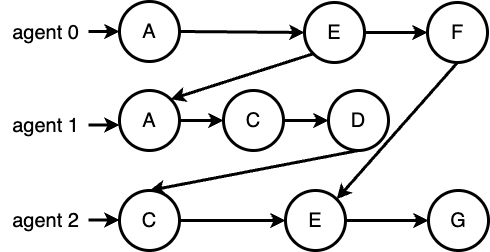

The diagram above was exported from draw.io. Its source (the exported page's mxGraphModel, read from the mxfile embedded in the PNG):
<mxGraphModel dx="954" dy="459" grid="1" gridSize="10" guides="1" tooltips="1" connect="1" arrows="1" fold="1" page="1" pageScale="1" pageWidth="827" pageHeight="1169" math="0" shadow="0">
  <root>
    <mxCell id="0" />
    <mxCell id="1" parent="0" />
    <mxCell id="d-0VwSYkQ2VPIJ4Z5fwB-29" value="E" style="ellipse;whiteSpace=wrap;html=1;aspect=fixed;strokeWidth=3;fontSize=20;" vertex="1" parent="1">
      <mxGeometry x="389" y="62" width="60" height="60" as="geometry" />
    </mxCell>
    <mxCell id="d-0VwSYkQ2VPIJ4Z5fwB-30" value="G" style="ellipse;whiteSpace=wrap;html=1;aspect=fixed;strokeWidth=3;fontSize=20;" vertex="1" parent="1">
      <mxGeometry x="513" y="250" width="60" height="60" as="geometry" />
    </mxCell>
    <mxCell id="d-0VwSYkQ2VPIJ4Z5fwB-31" value="C" style="ellipse;whiteSpace=wrap;html=1;aspect=fixed;strokeWidth=3;fontSize=20;" vertex="1" parent="1">
      <mxGeometry x="308" y="150" width="60" height="60" as="geometry" />
    </mxCell>
    <mxCell id="d-0VwSYkQ2VPIJ4Z5fwB-32" value="D" style="ellipse;whiteSpace=wrap;html=1;aspect=fixed;strokeWidth=3;fontSize=20;" vertex="1" parent="1">
      <mxGeometry x="413" y="150" width="60" height="60" as="geometry" />
    </mxCell>
    <mxCell id="d-0VwSYkQ2VPIJ4Z5fwB-33" value="F" style="ellipse;whiteSpace=wrap;html=1;aspect=fixed;strokeWidth=3;fontSize=20;" vertex="1" parent="1">
      <mxGeometry x="512" y="62" width="60" height="60" as="geometry" />
    </mxCell>
    <mxCell id="d-0VwSYkQ2VPIJ4Z5fwB-34" value="A" style="ellipse;whiteSpace=wrap;html=1;aspect=fixed;strokeWidth=3;fontSize=20;" vertex="1" parent="1">
      <mxGeometry x="204" y="61" width="60" height="60" as="geometry" />
    </mxCell>
    <mxCell id="d-0VwSYkQ2VPIJ4Z5fwB-35" value="" style="endArrow=classic;html=1;rounded=0;exitX=1;exitY=0.5;exitDx=0;exitDy=0;strokeWidth=3;fontSize=20;entryX=0;entryY=0.5;entryDx=0;entryDy=0;" edge="1" parent="1" source="d-0VwSYkQ2VPIJ4Z5fwB-34" target="d-0VwSYkQ2VPIJ4Z5fwB-29">
      <mxGeometry width="50" height="50" relative="1" as="geometry">
        <mxPoint x="324" y="280" as="sourcePoint" />
        <mxPoint x="324" y="100" as="targetPoint" />
      </mxGeometry>
    </mxCell>
    <mxCell id="d-0VwSYkQ2VPIJ4Z5fwB-36" value="" style="endArrow=classic;html=1;rounded=0;entryX=0;entryY=0.5;entryDx=0;entryDy=0;exitX=1;exitY=0.5;exitDx=0;exitDy=0;strokeWidth=3;fontSize=20;" edge="1" parent="1" source="d-0VwSYkQ2VPIJ4Z5fwB-29" target="d-0VwSYkQ2VPIJ4Z5fwB-33">
      <mxGeometry width="50" height="50" relative="1" as="geometry">
        <mxPoint x="324" y="240" as="sourcePoint" />
        <mxPoint x="294" y="290" as="targetPoint" />
      </mxGeometry>
    </mxCell>
    <mxCell id="d-0VwSYkQ2VPIJ4Z5fwB-37" value="" style="endArrow=classic;html=1;rounded=0;strokeWidth=3;fontSize=20;" edge="1" parent="1" source="d-0VwSYkQ2VPIJ4Z5fwB-31" target="d-0VwSYkQ2VPIJ4Z5fwB-32">
      <mxGeometry width="50" height="50" relative="1" as="geometry">
        <mxPoint x="414" y="340" as="sourcePoint" />
        <mxPoint x="436" y="299" as="targetPoint" />
      </mxGeometry>
    </mxCell>
    <mxCell id="d-0VwSYkQ2VPIJ4Z5fwB-38" value="" style="endArrow=classic;html=1;rounded=0;strokeWidth=3;fontSize=20;exitX=1;exitY=0.5;exitDx=0;exitDy=0;entryX=0;entryY=0.5;entryDx=0;entryDy=0;" edge="1" parent="1" source="d-0VwSYkQ2VPIJ4Z5fwB-42" target="d-0VwSYkQ2VPIJ4Z5fwB-31">
      <mxGeometry width="50" height="50" relative="1" as="geometry">
        <mxPoint x="504" y="260" as="sourcePoint" />
        <mxPoint x="274" y="220" as="targetPoint" />
      </mxGeometry>
    </mxCell>
    <mxCell id="d-0VwSYkQ2VPIJ4Z5fwB-39" value="&lt;font style=&quot;font-size: 20px;&quot;&gt;agent 2&lt;/font&gt;" style="text;html=1;align=center;verticalAlign=middle;resizable=0;points=[];autosize=1;strokeColor=none;fillColor=none;strokeWidth=3;fontSize=20;" vertex="1" parent="1">
      <mxGeometry x="85" y="260" width="90" height="40" as="geometry" />
    </mxCell>
    <mxCell id="d-0VwSYkQ2VPIJ4Z5fwB-40" value="&lt;font style=&quot;font-size: 20px;&quot;&gt;agent 0&lt;/font&gt;" style="text;html=1;align=center;verticalAlign=middle;resizable=0;points=[];autosize=1;strokeColor=none;fillColor=none;strokeWidth=3;fontSize=20;" vertex="1" parent="1">
      <mxGeometry x="85" y="72" width="90" height="40" as="geometry" />
    </mxCell>
    <mxCell id="d-0VwSYkQ2VPIJ4Z5fwB-41" value="&lt;font style=&quot;font-size: 20px;&quot;&gt;agent 1&lt;/font&gt;" style="text;html=1;align=center;verticalAlign=middle;resizable=0;points=[];autosize=1;strokeColor=none;fillColor=none;strokeWidth=3;fontSize=20;" vertex="1" parent="1">
      <mxGeometry x="85" y="165" width="90" height="40" as="geometry" />
    </mxCell>
    <mxCell id="d-0VwSYkQ2VPIJ4Z5fwB-42" value="A" style="ellipse;whiteSpace=wrap;html=1;aspect=fixed;strokeWidth=3;fontSize=20;" vertex="1" parent="1">
      <mxGeometry x="204" y="150" width="60" height="60" as="geometry" />
    </mxCell>
    <mxCell id="d-0VwSYkQ2VPIJ4Z5fwB-43" value="C" style="ellipse;whiteSpace=wrap;html=1;aspect=fixed;strokeWidth=3;fontSize=20;" vertex="1" parent="1">
      <mxGeometry x="204" y="250" width="60" height="60" as="geometry" />
    </mxCell>
    <mxCell id="d-0VwSYkQ2VPIJ4Z5fwB-44" value="E" style="ellipse;whiteSpace=wrap;html=1;aspect=fixed;strokeWidth=3;fontSize=20;" vertex="1" parent="1">
      <mxGeometry x="370" y="250" width="60" height="60" as="geometry" />
    </mxCell>
    <mxCell id="d-0VwSYkQ2VPIJ4Z5fwB-45" value="" style="endArrow=classic;html=1;rounded=0;exitX=1;exitY=0.5;exitDx=0;exitDy=0;strokeWidth=3;fontSize=20;entryX=0;entryY=0.5;entryDx=0;entryDy=0;" edge="1" parent="1" source="d-0VwSYkQ2VPIJ4Z5fwB-43" target="d-0VwSYkQ2VPIJ4Z5fwB-44">
      <mxGeometry width="50" height="50" relative="1" as="geometry">
        <mxPoint x="274" y="110" as="sourcePoint" />
        <mxPoint x="394" y="110" as="targetPoint" />
      </mxGeometry>
    </mxCell>
    <mxCell id="d-0VwSYkQ2VPIJ4Z5fwB-46" value="" style="endArrow=classic;html=1;rounded=0;exitX=1;exitY=0.5;exitDx=0;exitDy=0;strokeWidth=3;fontSize=20;entryX=0;entryY=0.5;entryDx=0;entryDy=0;" edge="1" parent="1" source="d-0VwSYkQ2VPIJ4Z5fwB-44" target="d-0VwSYkQ2VPIJ4Z5fwB-30">
      <mxGeometry width="50" height="50" relative="1" as="geometry">
        <mxPoint x="284" y="120" as="sourcePoint" />
        <mxPoint x="404" y="120" as="targetPoint" />
      </mxGeometry>
    </mxCell>
    <mxCell id="d-0VwSYkQ2VPIJ4Z5fwB-47" value="" style="endArrow=classic;html=1;rounded=0;exitX=0;exitY=1;exitDx=0;exitDy=0;strokeWidth=3;fontSize=20;entryX=1;entryY=0;entryDx=0;entryDy=0;" edge="1" parent="1" source="d-0VwSYkQ2VPIJ4Z5fwB-29" target="d-0VwSYkQ2VPIJ4Z5fwB-42">
      <mxGeometry width="50" height="50" relative="1" as="geometry">
        <mxPoint x="274" y="110" as="sourcePoint" />
        <mxPoint x="378" y="110" as="targetPoint" />
      </mxGeometry>
    </mxCell>
    <mxCell id="d-0VwSYkQ2VPIJ4Z5fwB-48" value="" style="endArrow=classic;html=1;rounded=0;exitX=0.5;exitY=1;exitDx=0;exitDy=0;strokeWidth=3;fontSize=20;entryX=0.5;entryY=0;entryDx=0;entryDy=0;" edge="1" parent="1" source="d-0VwSYkQ2VPIJ4Z5fwB-32" target="d-0VwSYkQ2VPIJ4Z5fwB-43">
      <mxGeometry width="50" height="50" relative="1" as="geometry">
        <mxPoint x="387" y="131" as="sourcePoint" />
        <mxPoint x="265" y="169" as="targetPoint" />
      </mxGeometry>
    </mxCell>
    <mxCell id="d-0VwSYkQ2VPIJ4Z5fwB-49" value="" style="endArrow=classic;html=1;rounded=0;exitX=0.5;exitY=1;exitDx=0;exitDy=0;strokeWidth=3;fontSize=20;entryX=1;entryY=0;entryDx=0;entryDy=0;" edge="1" parent="1" source="d-0VwSYkQ2VPIJ4Z5fwB-33" target="d-0VwSYkQ2VPIJ4Z5fwB-44">
      <mxGeometry width="50" height="50" relative="1" as="geometry">
        <mxPoint x="454" y="211" as="sourcePoint" />
        <mxPoint x="244" y="250" as="targetPoint" />
      </mxGeometry>
    </mxCell>
    <mxCell id="d-0VwSYkQ2VPIJ4Z5fwB-53" value="" style="endArrow=classic;html=1;rounded=0;exitX=0.978;exitY=0.475;exitDx=0;exitDy=0;strokeWidth=3;fontSize=20;entryX=0;entryY=0.5;entryDx=0;entryDy=0;exitPerimeter=0;" edge="1" parent="1" source="d-0VwSYkQ2VPIJ4Z5fwB-40" target="d-0VwSYkQ2VPIJ4Z5fwB-34">
      <mxGeometry width="50" height="50" relative="1" as="geometry">
        <mxPoint x="274" y="101" as="sourcePoint" />
        <mxPoint x="394" y="102" as="targetPoint" />
      </mxGeometry>
    </mxCell>
    <mxCell id="d-0VwSYkQ2VPIJ4Z5fwB-54" value="" style="endArrow=classic;html=1;rounded=0;exitX=0.978;exitY=0.475;exitDx=0;exitDy=0;strokeWidth=3;fontSize=20;entryX=0;entryY=0.5;entryDx=0;entryDy=0;exitPerimeter=0;" edge="1" parent="1">
      <mxGeometry width="50" height="50" relative="1" as="geometry">
        <mxPoint x="173" y="184.5" as="sourcePoint" />
        <mxPoint x="204" y="184.5" as="targetPoint" />
      </mxGeometry>
    </mxCell>
    <mxCell id="d-0VwSYkQ2VPIJ4Z5fwB-55" value="" style="endArrow=classic;html=1;rounded=0;exitX=0.978;exitY=0.475;exitDx=0;exitDy=0;strokeWidth=3;fontSize=20;entryX=0;entryY=0.5;entryDx=0;entryDy=0;exitPerimeter=0;" edge="1" parent="1">
      <mxGeometry width="50" height="50" relative="1" as="geometry">
        <mxPoint x="173" y="279.5" as="sourcePoint" />
        <mxPoint x="204" y="279.5" as="targetPoint" />
      </mxGeometry>
    </mxCell>
  </root>
</mxGraphModel>